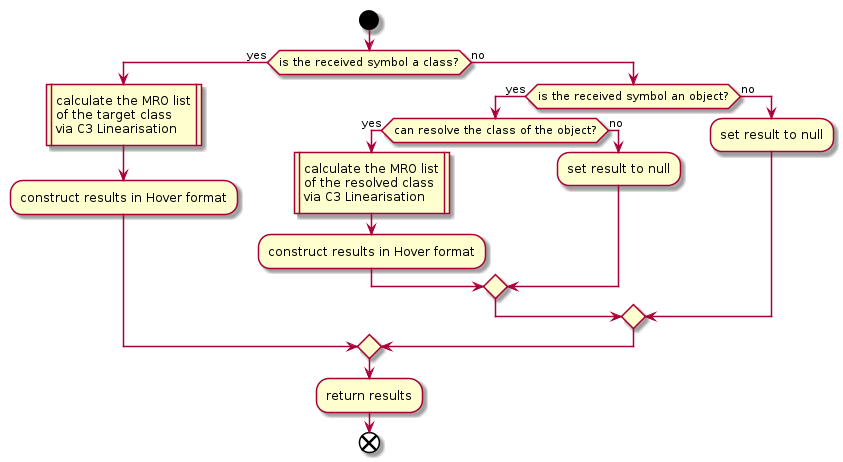

The diagram above was rendered by PlantUML. Its source (embedded in the PNG):
@startuml hover_service
start
if (is the received symbol a class?) then (yes)
    :calculate the MRO list
    of the target class
    via C3 Linearisation|
    :construct results in Hover format;
else (no)
    if (is the received symbol an object?) then (yes)
        if (can resolve the class of the object?) then (yes)
            :calculate the MRO list
            of the resolved class
            via C3 Linearisation|
            :construct results in Hover format;
        else (no)
            :set result to null;
        endif
    else (no)
        :set result to null;
    endif
endif
:return results;
end
@enduml